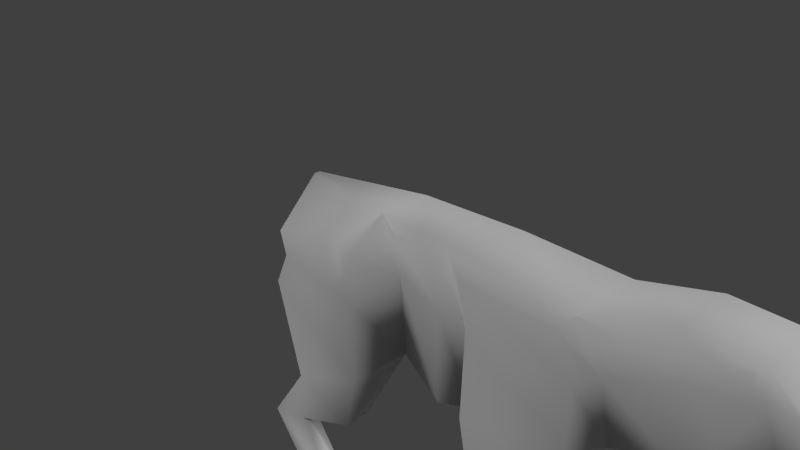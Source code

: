 # Source: kimera.blend  (saved by Blender 2.69.0; exported with 4.5.12 LTS)
import bpy
from mathutils import Matrix  # noqa: F401  (used for matrix-valued properties, if any)

bpy.ops.wm.read_factory_settings(use_empty=True)
scene = bpy.context.scene
scene.name = 'Scene'

# ---- collections
col_collection_1 = bpy.data.collections.new('Collection 1'); scene.collection.children.link(col_collection_1)
col_collection_11 = bpy.data.collections.new('Collection 11'); scene.collection.children.link(col_collection_11)
col_collection_11.hide_render = True
col_collection_11.hide_viewport = True

# ---- world
world_world = bpy.data.worlds.new('World'); scene.world = world_world
world_world.color = (0.05088, 0.05088, 0.05088)
world_world.use_sun_shadow = False
world_world.sun_shadow_jitter_overblur = 0.0
world_world.cycles.sampling_method = 'MANUAL'
world_world.cycles.sample_map_resolution = 256

# ---- cameras
cam_camera = bpy.data.cameras.new('Camera')
cam_camera.clip_end = 100.0
cam_camera.lens = 35.0
cam_camera.sensor_width = 32.0
cam_camera.sensor_height = 18.0
cam_camera.ortho_scale = 7.314
cam_camera.dof.focus_distance = 0.0
cam_camera.dof.aperture_fstop = 128.0

# ---- lights
light_hemi = bpy.data.lights.new('Hemi', 'SUN')
light_hemi.transmission_factor = 0.0
light_hemi.angle = 0.1993
light_hemi.energy = 1.0
light_hemi.shadow_buffer_clip_start = 0.5
light_hemi.shadow_soft_size = 0.1
light_hemi.shadow_cascade_max_distance = 1000.0
light_hemi.cycles.use_multiple_importance_sampling = False
light_sun = bpy.data.lights.new('Sun', 'SUN')
light_sun.transmission_factor = 0.0
light_sun.angle = 0.1993
light_sun.energy = 1.0
light_sun.shadow_buffer_clip_start = 0.5
light_sun.shadow_soft_size = 0.1
light_sun.shadow_cascade_max_distance = 1000.0
light_sun.cycles.use_multiple_importance_sampling = False

# ---- meshes
me_cube_002 = bpy.data.meshes.new('Cube.002')
me_cube_002.from_pydata([(-1.246, -0.1441, -0.304), (-1.042, -0.1185, 0.84), (0.9583, -0.9999, 1.144), (2.158, -0.6586, -1.0), (2.083, -1.219, 1.202), (4.688, -1.101, 0.1034), (4.649, -1.101, 1.402), (5.135, -1.101, 0.4316), (5.405, -1.101, 1.377), (5.143, -0.7516, -0.353), (6.088, -0.7516, 0.1826), (5.673, -0.7516, -0.3391), (-0.5174, -1.661, -0.1472), (-0.3837, -1.659, 0.6097), (0.9023, -1.663, -0.9259), (-0.3381, -1.501, -1.561), (0.5752, -1.47, -1.863), (2.429, -1.392, -0.7103), (3.787, -1.392, -0.2609), (3.613, -1.392, 0.9533), (2.738, -1.139, -2.158), (3.18, -1.139, -1.966), (2.738, -1.456, -2.159), (3.717, -0.9693, -2.914), (3.717, -1.383, -2.915), (4.473, -0.6455, -3.56), (4.473, -1.611, -3.56), (3.401, -1.585, -3.32), (-0.3693, -1.177, -2.277), (-0.9863, -1.177, -2.467), (1.0, -0.5759, -0.8556), (3.979, -0.764, -0.4135), (3.752, -1.324, 1.171), (5.344, -0.7516, 0.1636), (6.273, -0.7516, 0.5133), (5.875, -0.7516, -0.03354), (0.6674, -1.662, 0.8177), (-0.3436, -1.061, -1.562), (0.5698, -1.029, -1.864), (-0.3693, -1.486, -2.277), (-0.9863, -1.486, -2.467), (2.371, -1.392, 0.9772), (3.181, -1.456, -1.967), (3.235, -0.8844, -2.938), (3.235, -1.33, -2.939), (3.608, -0.7234, -3.551), (3.608, -1.634, -3.551), (4.424, -0.5579, -3.351), (4.424, -1.585, -3.351), (3.401, -0.5579, -3.32), (5.625, -0.7516, 0.3036), (5.908, -0.7516, 0.787), (-1.246, 0.001149, -0.304), (0.9583, 0.0001434, 1.144), (2.414, 0.0, 1.202), (2.489, 0.0, -1.0), (4.649, -2.384e-07, 1.402), (5.143, -1.192e-07, -0.353), (1.0, 0.0004603, -0.8556), (5.344, -1.192e-07, 0.1636), (-1.042, 0.004932, 0.84), (3.752, -1.192e-07, 1.171), (3.979, 0.0, -0.4135), (4.688, -1.192e-07, 0.1034), (5.405, -2.384e-07, 1.377), (5.135, -1.192e-07, 0.4316), (6.273, -1.192e-07, 0.5133), (6.088, -1.192e-07, 0.1826), (5.673, -1.192e-07, -0.3391), (5.875, -1.192e-07, -0.03354), (5.625, -1.192e-07, 0.3036), (5.908, -1.192e-07, 0.787), (0.1689, -1.125, -3.1), (-0.444, -1.006, -3.103), (0.1689, -1.496, -3.1), (-0.444, -1.503, -3.103), (0.6131, -0.8501, -3.274), (-0.3236, -0.8501, -3.266), (0.6131, -1.602, -3.274), (-0.3236, -1.602, -3.266), (0.796, -0.9804, -3.546), (-0.05187, -1.009, -3.536), (0.796, -1.583, -3.545), (-0.05187, -1.577, -3.536), (-0.2577, -1.594, -3.447), (0.8567, -1.584, -3.468), (0.8567, -0.9719, -3.468), (-0.2577, -0.9081, -3.447), (3.453, -0.611, -3.475), (4.46, -1.599, -3.507), (4.46, -0.6089, -3.507), (3.453, -1.6, -3.475), (1.751, 6.528e-05, 1.176), (1.811, 0.0002095, -1.0), (1.751, -1.216, 1.176), (1.811, -0.9555, -1.0), (6.341, -0.7516, 0.3672), (1.111, -0.8419, 0.3763), (-0.9808, 0.003522, 0.3909), (6.341, -1.144e-07, 0.3672), (-0.9808, -0.1281, 0.3909), (2.248, -1.01, 0.3584), (4.801, -1.101, 0.8951), (3.815, -1.392, 0.478), (5.441, -1.101, 1.002), (-0.2965, -1.66, 0.3048), (3.973, -1.115, 0.5576), (0.8919, -1.663, 0.1451), (2.529, -1.392, 0.3255), (5.939, -0.7516, 0.5841), (1.911, -1.119, 0.3421)], [], [(92, 54, 4, 94), (102, 104, 7, 5), (100, 105, 12, 0), (17, 22, 20, 3), (110, 101, 3, 95), (32, 19, 41, 4), (54, 61, 32, 4), (106, 102, 5, 31), (61, 56, 6, 32), (56, 64, 8, 6), (7, 33, 9, 5), (65, 59, 33, 7), (99, 67, 10, 96), (109, 96, 10, 50), (71, 66, 34, 51), (33, 35, 11, 9), (59, 69, 35, 33), (107, 14, 12, 105), (2, 36, 13, 1), (97, 107, 36, 2), (30, 38, 16, 14), (12, 15, 37, 0), (14, 16, 15, 12), (0, 37, 38, 30), (15, 16, 39, 40), (38, 37, 29, 28), (37, 15, 40, 29), (16, 38, 28, 39), (108, 103, 18, 17), (31, 21, 42, 18), (106, 103, 19, 32), (101, 108, 17, 3), (21, 23, 24, 42), (18, 42, 22, 17), (3, 20, 21, 31), (90, 25, 26, 89), (22, 44, 43, 20), (42, 24, 44, 22), (20, 43, 23, 21), (45, 46, 26, 25), (91, 46, 45, 88), (89, 26, 46, 91), (88, 45, 25, 90), (23, 47, 48, 24), (44, 27, 49, 43), (24, 48, 27, 44), (43, 49, 47, 23), (104, 109, 50, 7), (64, 71, 51, 8), (100, 0, 52, 98), (95, 3, 55, 93), (0, 30, 58, 52), (2, 1, 60, 53), (3, 31, 62, 55), (31, 5, 63, 62), (50, 10, 67, 70), (5, 9, 57, 63), (11, 35, 69, 68), (9, 11, 68, 57), (7, 50, 70, 65), (40, 39, 74, 75), (28, 29, 73, 72), (29, 40, 75, 73), (39, 28, 72, 74), (75, 74, 78, 79), (72, 73, 77, 76), (73, 75, 79, 77), (74, 72, 76, 78), (84, 85, 82, 83), (86, 87, 81, 80), (87, 84, 83, 81), (85, 86, 80, 82), (80, 81, 83, 82), (79, 78, 85, 84), (76, 77, 87, 86), (77, 79, 84, 87), (78, 76, 86, 85), (47, 90, 89, 48), (27, 91, 88, 49), (48, 89, 91, 27), (49, 88, 90, 47), (53, 92, 94, 2), (97, 110, 95, 30), (30, 95, 93, 58), (6, 8, 104, 102), (1, 13, 105, 100), (94, 4, 101, 110), (32, 6, 102, 106), (66, 99, 96, 34), (51, 34, 96, 109), (36, 107, 105, 13), (30, 14, 107, 97), (41, 19, 103, 108), (31, 18, 103, 106), (4, 41, 108, 101), (8, 51, 109, 104), (1, 100, 98, 60), (2, 94, 110, 97)])
me_cube_002.polygons.foreach_set('use_smooth', [True] * 98)
me_cube_002.use_remesh_preserve_volume = False
me_cube_002.use_remesh_preserve_attributes = False
me_cube_002.use_mirror_vertex_groups = False
me_cube_002.update()
me_cube = bpy.data.meshes.new('Cube')
me_cube.from_pydata([(-0.4396, -1.0, -0.4396), (-0.6509, 0.3018, -0.6509), (0.6509, 0.3018, -0.6509), (0.4396, -1.0, -0.4396), (-0.4396, -1.0, 0.4396), (-0.6509, 0.3018, 0.6509), (0.6509, 0.3018, 0.6509), (0.4396, -1.0, 0.4396), (-0.8808, 1.967, -0.8808), (0.8808, 1.967, -0.8808), (-0.8777, 1.91, 1.278), (0.8777, 1.91, 1.278), (-0.9904, 3.379, -0.9575), (0.9904, 3.379, -0.9575), (-0.9898, 3.285, 1.817), (0.9898, 3.285, 1.817), (-0.8108, 4.736, -0.0611), (0.8108, 4.736, -0.0611), (-0.8108, 5.315, 1.623), (0.8108, 5.315, 1.623), (0.9275, 3.927, -0.6336), (-0.9275, 3.927, -0.6336), (0.9275, 4.067, 1.947), (-0.9275, 4.067, 1.947), (-0.8108, 5.347, 2.101), (0.8108, 5.347, 2.101), (0.9275, 4.758, 2.878), (-0.9275, 4.758, 2.878), (-0.8108, 5.456, 2.268), (0.8108, 5.456, 2.268), (0.9275, 5.34, 3.236), (-0.9275, 5.34, 3.236), (-0.3235, 6.775, 2.179), (0.3235, 6.775, 2.179), (0.37, 6.85, 2.561), (-0.37, 6.85, 2.561)], [], [(4, 5, 1, 0), (2, 1, 8, 9), (6, 7, 3, 2), (7, 4, 0, 3), (0, 1, 2, 3), (7, 6, 5, 4), (9, 8, 12, 13), (6, 2, 9, 11), (5, 6, 11, 10), (1, 5, 10, 8), (20, 21, 16, 17), (11, 9, 13, 15), (10, 11, 15, 14), (8, 10, 14, 12), (18, 19, 17, 16), (22, 20, 17, 19), (23, 22, 26, 27), (21, 23, 18, 16), (13, 12, 21, 20), (15, 13, 20, 22), (14, 15, 22, 23), (12, 14, 23, 21), (27, 26, 30, 31), (18, 23, 27, 24), (22, 19, 25, 26), (19, 18, 24, 25), (31, 30, 34, 35), (24, 27, 31, 28), (26, 25, 29, 30), (25, 24, 28, 29), (35, 34, 33, 32), (28, 31, 35, 32), (30, 29, 33, 34), (29, 28, 32, 33)])
me_cube.use_remesh_preserve_volume = False
me_cube.use_remesh_preserve_attributes = False
me_cube.use_mirror_vertex_groups = False
me_cube.update()

# ---- objects
ob_cube_001 = bpy.data.objects.new('Cube.001', me_cube_002)
ob_hemi = bpy.data.objects.new('Hemi', light_hemi)
ob_sun = bpy.data.objects.new('Sun', light_sun)
ob_camera = bpy.data.objects.new('Camera', cam_camera)
ob_cube = bpy.data.objects.new('Cube', me_cube)

# ---- transforms, parenting, visibility, modifiers, constraints
ob_cube_001.location = (0.0, 0.0, 0.0)
ob_cube_001.scale = (1.0, 0.6897, 1.0)
ob_cube_001.lineart.crease_threshold = 0.0
_m = ob_cube_001.modifiers.new('Multires', 'MULTIRES')
_m.uv_smooth = 'PRESERVE_CORNERS'
_m.quality = 3
_m.levels = 1
_m.sculpt_levels = 1
_m.render_levels = 1
_m.show_only_control_edges = False
ob_hemi.location = (8.097, 5.146, 4.808)
ob_hemi.rotation_euler = (-0.3164, 1.016, 0.0)
ob_hemi.lineart.crease_threshold = 0.0
ob_sun.location = (0.0, -8.09, 5.567)
ob_sun.rotation_euler = (0.7604, -0.0, -0.2323)
ob_sun.lineart.crease_threshold = 0.0
ob_camera.location = (7.481, -6.508, 5.344)
ob_camera.rotation_euler = (1.109, 0.01082, 0.8149)
ob_camera.lock_rotations_4d = False
ob_camera.empty_display_type = 'ARROWS'
ob_camera.color = (0.0, 0.0, 0.0, 0.0)
ob_camera.display_type = 'WIRE'
ob_camera.lineart.crease_threshold = 0.0
ob_cube.location = (0.0, 0.0, 0.0)
ob_cube.lineart.crease_threshold = 0.0

# ---- collection membership
col_collection_1.objects.link(ob_cube_001)
col_collection_1.objects.link(ob_hemi)
col_collection_1.objects.link(ob_sun)
col_collection_1.objects.link(ob_camera)
col_collection_11.objects.link(ob_cube)

# ---- scene / render settings (as saved in the file)
scene.camera = ob_camera
scene.frame_start = 1; scene.frame_end = 250; scene.frame_set(1)
scene.render.engine = 'BLENDER_EEVEE_NEXT'
scene.render.image_settings.compression = 90
scene.render.resolution_percentage = 50
scene.render.dither_intensity = 0.0
scene.cycles.use_denoising = False
scene.cycles.samples = 10
scene.cycles.sampling_pattern = 'TABULATED_SOBOL'
scene.cycles.light_sampling_threshold = 0.0
scene.cycles.use_adaptive_sampling = False
scene.cycles.use_light_tree = False
scene.cycles.blur_glossy = 0.0
scene.cycles.volume_bounces = 1
scene.cycles.pixel_filter_type = 'GAUSSIAN'
scene.cycles.sample_clamp_indirect = 0.0
scene.view_settings.view_transform = 'Standard'
bpy.context.view_layer.update()
